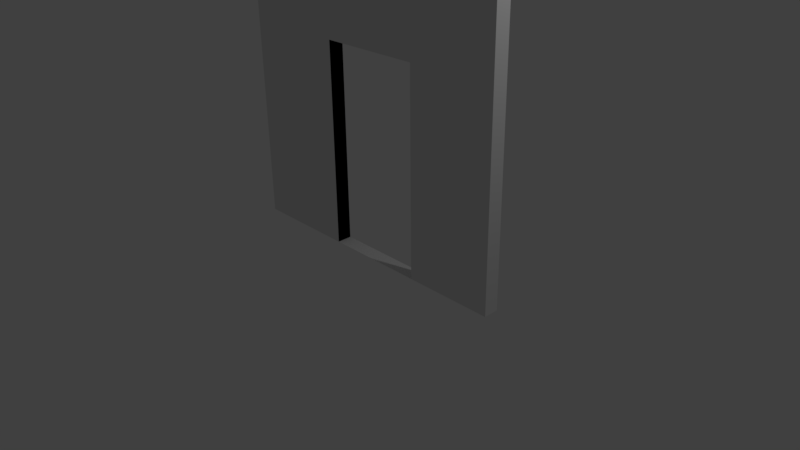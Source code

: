 # Source: W1D.blend  (saved by Blender 2.77.0; exported with 4.5.12 LTS)
import bpy
from mathutils import Matrix  # noqa: F401  (used for matrix-valued properties, if any)

bpy.ops.wm.read_factory_settings(use_empty=True)
scene = bpy.context.scene
scene.name = 'Scene'

# ---- collections
col_collection_1 = bpy.data.collections.new('Collection 1'); scene.collection.children.link(col_collection_1)

# ---- materials (node trees are filled in below, after node groups)
mat_material_001 = bpy.data.materials.new('Material.001')
mat_material_001.alpha_threshold = 0.0
mat_material_001.use_transparent_shadow = False
mat_material_001.roughness = 0.5
mat_material_001.line_color = (0.0, 0.0, 0.0, 1.0)

# ---- material node trees

# ---- world
world_world = bpy.data.worlds.new('World'); scene.world = world_world
world_world.color = (0.05088, 0.05088, 0.05088)
world_world.use_sun_shadow = False
world_world.sun_shadow_jitter_overblur = 0.0
world_world.cycles.sampling_method = 'MANUAL'

# ---- cameras
cam_camera = bpy.data.cameras.new('Camera')
cam_camera.clip_end = 100.0
cam_camera.lens = 35.0
cam_camera.sensor_width = 32.0
cam_camera.sensor_height = 18.0
cam_camera.ortho_scale = 7.314
cam_camera.dof.focus_distance = 0.0
cam_camera.dof.aperture_fstop = 128.0

# ---- lights
light_lamp = bpy.data.lights.new('Lamp', 'POINT')
light_lamp.transmission_factor = 0.0
light_lamp.cutoff_distance = 30.0
light_lamp.energy = 100.0
light_lamp.shadow_buffer_clip_start = 1.001
light_lamp.shadow_soft_size = 0.1
light_lamp.shadow_maximum_resolution = 0.006
light_lamp.use_absolute_resolution = True

# ---- meshes
me_cube_001 = bpy.data.meshes.new('Cube.001')
me_cube_001.from_pydata([(1.0, 1.0, -1.0), (1.0, -1.0, -1.0), (-1.0, -1.0, -1.0), (-1.0, 1.0, -1.0), (1.0, 1.0, 1.0), (1.0, -1.0, 1.0), (-1.0, -1.0, 1.0), (-1.0, 1.0, 1.0), (-0.2905, 1.0, -1.0), (-0.2905, -1.0, -1.0), (-0.2905, 1.0, 1.0), (-0.2905, -1.0, 1.0), (0.3992, 1.0, -1.0), (0.3992, -1.0, -1.0), (0.3992, 1.0, 1.0), (0.3992, -1.0, 1.0), (1.0, 0.1743, -1.0), (-1.0, 0.1743, -1.0), (1.0, 0.1743, 1.0), (-1.0, 0.1743, 1.0), (-0.2905, 0.3498, 1.0), (-0.2905, 0.3498, -1.0), (0.3992, 0.3498, -1.0), (0.3992, 0.3498, 1.0)], [], [(21, 9, 2, 17), (20, 19, 6, 11), (16, 18, 5, 1), (9, 11, 6, 2), (17, 19, 7, 3), (10, 8, 3, 7), (14, 12, 8, 10), (13, 15, 11, 9), (22, 23, 20, 21), (20, 11, 9, 21), (16, 1, 13, 22), (18, 23, 15, 5), (1, 5, 15, 13), (4, 0, 12, 14), (4, 14, 23, 18), (0, 16, 22, 12), (12, 22, 21, 8), (14, 10, 20, 23), (2, 6, 19, 17), (0, 4, 18, 16), (10, 7, 19, 20), (8, 21, 17, 3), (23, 22, 13, 15), (8, 21, 9, 11, 20, 10)])
me_cube_001.materials.append(mat_material_001)
me_cube_001.use_remesh_preserve_volume = False
me_cube_001.use_remesh_preserve_attributes = False
me_cube_001.use_mirror_vertex_groups = False
me_cube_001.update()

# ---- objects
ob_lamp = bpy.data.objects.new('Lamp', light_lamp)
ob_camera = bpy.data.objects.new('Camera', cam_camera)
ob_cube_001 = bpy.data.objects.new('Cube.001', me_cube_001)

# ---- transforms, parenting, visibility, modifiers, constraints
ob_lamp.location = (4.076, 1.005, 5.904)
ob_lamp.rotation_euler = (0.6503, 0.05522, 1.866)
ob_lamp.lock_rotations_4d = False
ob_lamp.empty_display_type = 'ARROWS'
ob_lamp.color = (0.0, 0.0, 0.0, 0.0)
ob_lamp.lineart.crease_threshold = 0.0
ob_camera.location = (7.481, -6.508, 5.344)
ob_camera.rotation_euler = (1.109, 0.01082, 0.8149)
ob_camera.lock_rotations_4d = False
ob_camera.empty_display_type = 'ARROWS'
ob_camera.color = (0.0, 0.0, 0.0, 0.0)
ob_camera.display_type = 'WIRE'
ob_camera.lineart.crease_threshold = 0.0
ob_cube_001.location = (0.0, 0.0, 2.0)
ob_cube_001.rotation_euler = (1.571, -0.0, 0.0)
ob_cube_001.scale = (2.0, 2.0, 0.1)
ob_cube_001.lock_rotations_4d = False
ob_cube_001.empty_display_type = 'ARROWS'
ob_cube_001.lineart.crease_threshold = 0.0

# ---- collection membership
col_collection_1.objects.link(ob_lamp)
col_collection_1.objects.link(ob_camera)
col_collection_1.objects.link(ob_cube_001)

# ---- scene / render settings (as saved in the file)
scene.camera = ob_camera
scene.frame_start = 1; scene.frame_end = 250; scene.frame_set(1)
scene.render.engine = 'BLENDER_EEVEE_NEXT'
scene.render.resolution_percentage = 50
scene.render.dither_intensity = 0.0
scene.cycles.use_denoising = False
scene.cycles.samples = 128
scene.cycles.sampling_pattern = 'TABULATED_SOBOL'
scene.cycles.light_sampling_threshold = 0.0
scene.cycles.use_adaptive_sampling = False
scene.cycles.use_light_tree = False
scene.cycles.blur_glossy = 0.0
scene.cycles.sample_clamp_indirect = 0.0
scene.view_settings.view_transform = 'Standard'
bpy.context.view_layer.update()
